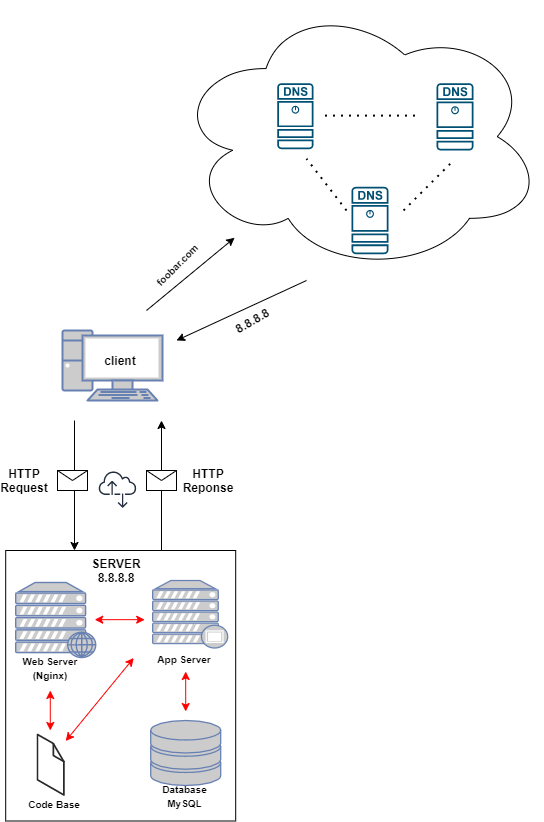

The diagram above was exported from draw.io. Its source (the exported page's mxGraphModel, read from the mxfile embedded in the PNG):
<mxGraphModel dx="858" dy="534" grid="1" gridSize="10" guides="1" tooltips="1" connect="1" arrows="1" fold="1" page="1" pageScale="1" pageWidth="850" pageHeight="1100" math="0" shadow="0">
  <root>
    <mxCell id="0" />
    <mxCell id="1" parent="0" />
    <mxCell id="jPG59YDhgCZ6P5IwE0yC-23" value="" style="fontColor=#0066CC;verticalAlign=top;verticalLabelPosition=bottom;labelPosition=center;align=center;html=1;outlineConnect=0;fillColor=#CCCCCC;strokeColor=#6881B3;gradientColor=none;gradientDirection=north;strokeWidth=2;shape=mxgraph.networks.pc;" parent="1" vertex="1">
      <mxGeometry x="356" y="330" width="100" height="70" as="geometry" />
    </mxCell>
    <mxCell id="jPG59YDhgCZ6P5IwE0yC-26" value="" style="endArrow=classic;html=1;" parent="1" edge="1">
      <mxGeometry width="50" height="50" relative="1" as="geometry">
        <mxPoint x="368" y="420" as="sourcePoint" />
        <mxPoint x="368" y="550" as="targetPoint" />
      </mxGeometry>
    </mxCell>
    <mxCell id="jPG59YDhgCZ6P5IwE0yC-27" value="" style="endArrow=classic;html=1;" parent="1" edge="1">
      <mxGeometry width="50" height="50" relative="1" as="geometry">
        <mxPoint x="455" y="550" as="sourcePoint" />
        <mxPoint x="455" y="420" as="targetPoint" />
      </mxGeometry>
    </mxCell>
    <mxCell id="jPG59YDhgCZ6P5IwE0yC-28" value="" style="ellipse;shape=cloud;whiteSpace=wrap;html=1;" parent="1" vertex="1">
      <mxGeometry x="467" width="370" height="272.27" as="geometry" />
    </mxCell>
    <mxCell id="jPG59YDhgCZ6P5IwE0yC-29" value="" style="points=[[0.015,0.015,0],[0.985,0.015,0],[0.985,0.985,0],[0.015,0.985,0],[0.25,0,0],[0.5,0,0],[0.75,0,0],[1,0.25,0],[1,0.5,0],[1,0.75,0],[0.75,1,0],[0.5,1,0],[0.25,1,0],[0,0.75,0],[0,0.5,0],[0,0.25,0]];verticalLabelPosition=bottom;html=1;verticalAlign=top;aspect=fixed;align=center;pointerEvents=1;shape=mxgraph.cisco19.dns_server;fillColor=#005073;strokeColor=none;" parent="1" vertex="1">
      <mxGeometry x="570.75" y="82.73" width="36.25" height="65.91" as="geometry" />
    </mxCell>
    <mxCell id="jPG59YDhgCZ6P5IwE0yC-30" value="" style="points=[[0.015,0.015,0],[0.985,0.015,0],[0.985,0.985,0],[0.015,0.985,0],[0.25,0,0],[0.5,0,0],[0.75,0,0],[1,0.25,0],[1,0.5,0],[1,0.75,0],[0.75,1,0],[0.5,1,0],[0.25,1,0],[0,0.75,0],[0,0.5,0],[0,0.25,0]];verticalLabelPosition=bottom;html=1;verticalAlign=top;aspect=fixed;align=center;pointerEvents=1;shape=mxgraph.cisco19.dns_server;fillColor=#005073;strokeColor=none;" parent="1" vertex="1">
      <mxGeometry x="730" y="82.73" width="37" height="67.27" as="geometry" />
    </mxCell>
    <mxCell id="jPG59YDhgCZ6P5IwE0yC-31" value="" style="points=[[0.015,0.015,0],[0.985,0.015,0],[0.985,0.985,0],[0.015,0.985,0],[0.25,0,0],[0.5,0,0],[0.75,0,0],[1,0.25,0],[1,0.5,0],[1,0.75,0],[0.75,1,0],[0.5,1,0],[0.25,1,0],[0,0.75,0],[0,0.5,0],[0,0.25,0]];verticalLabelPosition=bottom;html=1;verticalAlign=top;aspect=fixed;align=center;pointerEvents=1;shape=mxgraph.cisco19.dns_server;fillColor=#005073;strokeColor=none;" parent="1" vertex="1">
      <mxGeometry x="645" y="186.37" width="37" height="67.27" as="geometry" />
    </mxCell>
    <mxCell id="jPG59YDhgCZ6P5IwE0yC-34" value="" style="endArrow=none;dashed=1;html=1;dashPattern=1 3;strokeWidth=2;" parent="1" edge="1">
      <mxGeometry width="50" height="50" relative="1" as="geometry">
        <mxPoint x="618.5" y="115.1" as="sourcePoint" />
        <mxPoint x="708.5" y="115.1" as="targetPoint" />
      </mxGeometry>
    </mxCell>
    <mxCell id="jPG59YDhgCZ6P5IwE0yC-35" value="" style="endArrow=none;dashed=1;html=1;dashPattern=1 3;strokeWidth=2;" parent="1" edge="1">
      <mxGeometry width="50" height="50" relative="1" as="geometry">
        <mxPoint x="697" y="209.99999999999997" as="sourcePoint" />
        <mxPoint x="747" y="159.99999999999997" as="targetPoint" />
      </mxGeometry>
    </mxCell>
    <mxCell id="jPG59YDhgCZ6P5IwE0yC-36" value="" style="endArrow=none;dashed=1;html=1;dashPattern=1 3;strokeWidth=2;" parent="1" edge="1">
      <mxGeometry width="50" height="50" relative="1" as="geometry">
        <mxPoint x="640" y="210.00000000000003" as="sourcePoint" />
        <mxPoint x="600" y="158.18" as="targetPoint" />
      </mxGeometry>
    </mxCell>
    <mxCell id="jPG59YDhgCZ6P5IwE0yC-45" value="&lt;b&gt;HTTP Request&lt;/b&gt;" style="text;html=1;strokeColor=none;fillColor=none;align=center;verticalAlign=middle;whiteSpace=wrap;rounded=0;" parent="1" vertex="1">
      <mxGeometry x="298" y="470" width="40" height="20" as="geometry" />
    </mxCell>
    <mxCell id="jPG59YDhgCZ6P5IwE0yC-46" value="&lt;b&gt;HTTP&lt;br&gt;Reponse&lt;/b&gt;" style="text;html=1;strokeColor=none;fillColor=none;align=center;verticalAlign=middle;whiteSpace=wrap;rounded=0;" parent="1" vertex="1">
      <mxGeometry x="482" y="470" width="40" height="20" as="geometry" />
    </mxCell>
    <mxCell id="jPG59YDhgCZ6P5IwE0yC-75" value="" style="endArrow=classic;html=1;" parent="1" target="jPG59YDhgCZ6P5IwE0yC-28" edge="1">
      <mxGeometry width="50" height="50" relative="1" as="geometry">
        <mxPoint x="440" y="310" as="sourcePoint" />
        <mxPoint x="528" y="280" as="targetPoint" />
      </mxGeometry>
    </mxCell>
    <mxCell id="jPG59YDhgCZ6P5IwE0yC-76" value="" style="endArrow=classic;html=1;" parent="1" edge="1">
      <mxGeometry width="50" height="50" relative="1" as="geometry">
        <mxPoint x="600" y="280" as="sourcePoint" />
        <mxPoint x="470" y="340" as="targetPoint" />
      </mxGeometry>
    </mxCell>
    <mxCell id="jPG59YDhgCZ6P5IwE0yC-77" value="&lt;font style=&quot;font-size: 10px&quot;&gt;foobar.com&lt;/font&gt;" style="text;html=1;strokeColor=none;fillColor=none;align=center;verticalAlign=middle;whiteSpace=wrap;rounded=0;fontStyle=1;rotation=-45;" parent="1" vertex="1">
      <mxGeometry x="450" y="253.64000000000001" width="40" height="20" as="geometry" />
    </mxCell>
    <mxCell id="jPG59YDhgCZ6P5IwE0yC-78" value="&lt;div style=&quot;text-align: left&quot;&gt;8.8.8.8&lt;/div&gt;" style="text;html=1;strokeColor=none;fillColor=none;align=center;verticalAlign=middle;whiteSpace=wrap;rounded=0;fontStyle=1;rotation=-30;" parent="1" vertex="1">
      <mxGeometry x="526" y="310" width="40" height="20" as="geometry" />
    </mxCell>
    <mxCell id="jPG59YDhgCZ6P5IwE0yC-86" value="&lt;b&gt;client&lt;/b&gt;" style="text;html=1;strokeColor=none;fillColor=none;align=center;verticalAlign=middle;whiteSpace=wrap;rounded=0;" parent="1" vertex="1">
      <mxGeometry x="394.2" y="350" width="40" height="20" as="geometry" />
    </mxCell>
    <mxCell id="jPG59YDhgCZ6P5IwE0yC-130" value="" style="shape=message;html=1;whiteSpace=wrap;html=1;outlineConnect=0;" parent="1" vertex="1">
      <mxGeometry x="351" y="470" width="30" height="20" as="geometry" />
    </mxCell>
    <mxCell id="jPG59YDhgCZ6P5IwE0yC-136" value="" style="shape=message;html=1;whiteSpace=wrap;html=1;outlineConnect=0;" parent="1" vertex="1">
      <mxGeometry x="440" y="470" width="30" height="20" as="geometry" />
    </mxCell>
    <mxCell id="jPG59YDhgCZ6P5IwE0yC-143" value="" style="rounded=0;whiteSpace=wrap;html=1;" parent="1" vertex="1">
      <mxGeometry x="299.2" y="550" width="230" height="270.5" as="geometry" />
    </mxCell>
    <mxCell id="jPG59YDhgCZ6P5IwE0yC-144" value="" style="fontColor=#0066CC;verticalAlign=top;verticalLabelPosition=bottom;labelPosition=center;align=center;html=1;outlineConnect=0;fillColor=#CCCCCC;strokeColor=#6881B3;gradientColor=none;gradientDirection=north;strokeWidth=2;shape=mxgraph.networks.web_server;" parent="1" vertex="1">
      <mxGeometry x="309.2" y="582" width="80" height="75" as="geometry" />
    </mxCell>
    <mxCell id="jPG59YDhgCZ6P5IwE0yC-145" value="" style="fontColor=#0066CC;verticalAlign=top;verticalLabelPosition=bottom;labelPosition=center;align=center;html=1;outlineConnect=0;fillColor=#CCCCCC;strokeColor=#6881B3;gradientColor=none;gradientDirection=north;strokeWidth=2;shape=mxgraph.networks.storage;" parent="1" vertex="1">
      <mxGeometry x="444.2" y="720" width="70" height="65" as="geometry" />
    </mxCell>
    <mxCell id="jPG59YDhgCZ6P5IwE0yC-146" value="" style="fontColor=#0066CC;verticalAlign=top;verticalLabelPosition=bottom;labelPosition=center;align=center;html=1;outlineConnect=0;fillColor=#CCCCCC;strokeColor=#6881B3;gradientColor=none;gradientDirection=north;strokeWidth=2;shape=mxgraph.networks.proxy_server;" parent="1" vertex="1">
      <mxGeometry x="446.2" y="580" width="75" height="67.5" as="geometry" />
    </mxCell>
    <mxCell id="jPG59YDhgCZ6P5IwE0yC-147" value="&lt;font style=&quot;font-size: 10px&quot;&gt;Database&lt;br&gt;MySQL&lt;br&gt;&lt;/font&gt;" style="text;html=1;strokeColor=none;fillColor=none;align=center;verticalAlign=middle;whiteSpace=wrap;rounded=0;fontStyle=1" parent="1" vertex="1">
      <mxGeometry x="448.7" y="785" width="59" height="20" as="geometry" />
    </mxCell>
    <mxCell id="jPG59YDhgCZ6P5IwE0yC-148" value="&lt;b&gt;&lt;font style=&quot;font-size: 10px&quot;&gt;Web Server (Nginx)&lt;/font&gt;&lt;/b&gt;" style="text;html=1;strokeColor=none;fillColor=none;align=center;verticalAlign=middle;whiteSpace=wrap;rounded=0;" parent="1" vertex="1">
      <mxGeometry x="309.2" y="657" width="70" height="20" as="geometry" />
    </mxCell>
    <mxCell id="jPG59YDhgCZ6P5IwE0yC-149" value="&lt;b&gt;&lt;font style=&quot;font-size: 10px&quot;&gt;App Server&lt;br&gt;&lt;/font&gt;&lt;/b&gt;" style="text;html=1;strokeColor=none;fillColor=none;align=center;verticalAlign=middle;whiteSpace=wrap;rounded=0;" parent="1" vertex="1">
      <mxGeometry x="427.2" y="647.5" width="102" height="20" as="geometry" />
    </mxCell>
    <mxCell id="jPG59YDhgCZ6P5IwE0yC-150" value="" style="endArrow=classic;startArrow=classic;html=1;strokeColor=#FF0000;" parent="1" edge="1">
      <mxGeometry width="50" height="50" relative="1" as="geometry">
        <mxPoint x="343.7800000000001" y="730" as="sourcePoint" />
        <mxPoint x="343.7800000000001" y="690" as="targetPoint" />
      </mxGeometry>
    </mxCell>
    <mxCell id="jPG59YDhgCZ6P5IwE0yC-151" value="" style="endArrow=classic;startArrow=classic;html=1;strokeColor=#FF0000;" parent="1" edge="1">
      <mxGeometry width="50" height="50" relative="1" as="geometry">
        <mxPoint x="479.2" y="671" as="sourcePoint" />
        <mxPoint x="479.2" y="711" as="targetPoint" />
      </mxGeometry>
    </mxCell>
    <mxCell id="jPG59YDhgCZ6P5IwE0yC-152" value="" style="verticalLabelPosition=bottom;html=1;verticalAlign=top;strokeWidth=1;align=center;outlineConnect=0;dashed=0;outlineConnect=0;shape=mxgraph.aws3d.file;aspect=fixed;strokeColor=#292929;" parent="1" vertex="1">
      <mxGeometry x="331" y="733.99" width="26.4" height="60.51" as="geometry" />
    </mxCell>
    <mxCell id="jPG59YDhgCZ6P5IwE0yC-153" value="&lt;font style=&quot;font-size: 10px&quot;&gt;Code Base&lt;/font&gt;" style="text;html=1;strokeColor=none;fillColor=none;align=center;verticalAlign=middle;whiteSpace=wrap;rounded=0;fontStyle=1" parent="1" vertex="1">
      <mxGeometry x="320.59999999999997" y="792.63" width="53.6" height="20" as="geometry" />
    </mxCell>
    <mxCell id="jPG59YDhgCZ6P5IwE0yC-154" value="" style="endArrow=classic;startArrow=classic;html=1;strokeColor=#FF0000;" parent="1" edge="1">
      <mxGeometry width="50" height="50" relative="1" as="geometry">
        <mxPoint x="388.2" y="619.1599999999999" as="sourcePoint" />
        <mxPoint x="438.2" y="619.1599999999999" as="targetPoint" />
      </mxGeometry>
    </mxCell>
    <mxCell id="jPG59YDhgCZ6P5IwE0yC-171" value="SERVER&lt;br&gt;8.8.8.8" style="text;html=1;strokeColor=none;fillColor=none;align=center;verticalAlign=middle;whiteSpace=wrap;rounded=0;fontStyle=1" parent="1" vertex="1">
      <mxGeometry x="369.70000000000005" y="560" width="80" height="20" as="geometry" />
    </mxCell>
    <mxCell id="jPG59YDhgCZ6P5IwE0yC-172" value="" style="endArrow=classic;startArrow=classic;html=1;strokeColor=#FF0000;entryX=0;entryY=0.5;entryDx=0;entryDy=0;" parent="1" target="jPG59YDhgCZ6P5IwE0yC-149" edge="1">
      <mxGeometry width="50" height="50" relative="1" as="geometry">
        <mxPoint x="359.2" y="740.5" as="sourcePoint" />
        <mxPoint x="419.2" y="670.5" as="targetPoint" />
      </mxGeometry>
    </mxCell>
    <mxCell id="jPG59YDhgCZ6P5IwE0yC-175" value="" style="outlineConnect=0;fontColor=#232F3E;gradientColor=none;fillColor=#232F3E;strokeColor=none;dashed=0;verticalLabelPosition=bottom;verticalAlign=top;align=center;html=1;fontSize=12;fontStyle=0;aspect=fixed;pointerEvents=1;shape=mxgraph.aws4.internet_alt2;" parent="1" vertex="1">
      <mxGeometry x="392" y="470" width="38" height="38" as="geometry" />
    </mxCell>
  </root>
</mxGraphModel>